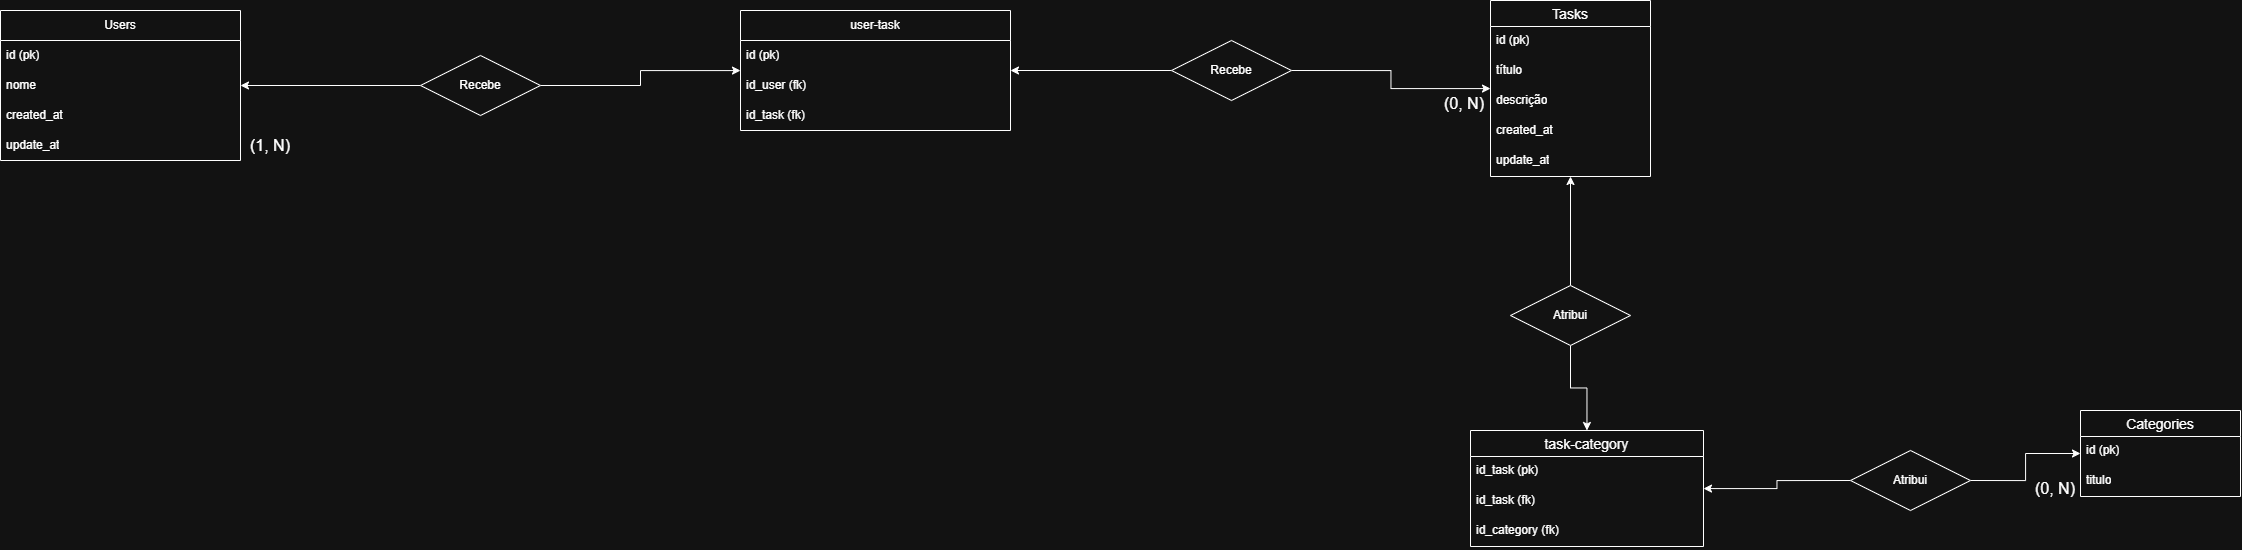

The diagram above was exported from draw.io. Its source (the exported page's mxGraphModel, read from the mxfile embedded in the PNG):
<mxGraphModel dx="1492" dy="805" grid="1" gridSize="10" guides="1" tooltips="1" connect="1" arrows="1" fold="1" page="1" pageScale="1" pageWidth="827" pageHeight="1169" math="0" shadow="0">
  <root>
    <mxCell id="0" />
    <mxCell id="1" parent="0" />
    <mxCell id="sFbNtFYZtZrskV4i7R6n-3" value="Users" style="swimlane;fontStyle=0;childLayout=stackLayout;horizontal=1;startSize=30;horizontalStack=0;resizeParent=1;resizeParentMax=0;resizeLast=0;collapsible=1;marginBottom=0;whiteSpace=wrap;html=1;" parent="1" vertex="1">
      <mxGeometry x="70" y="280" width="240" height="150" as="geometry" />
    </mxCell>
    <mxCell id="sFbNtFYZtZrskV4i7R6n-4" value="id (pk)" style="text;strokeColor=none;fillColor=none;align=left;verticalAlign=middle;spacingLeft=4;spacingRight=4;overflow=hidden;points=[[0,0.5],[1,0.5]];portConstraint=eastwest;rotatable=0;whiteSpace=wrap;html=1;" parent="sFbNtFYZtZrskV4i7R6n-3" vertex="1">
      <mxGeometry y="30" width="240" height="30" as="geometry" />
    </mxCell>
    <mxCell id="sFbNtFYZtZrskV4i7R6n-6" value="nome" style="text;strokeColor=none;fillColor=none;align=left;verticalAlign=middle;spacingLeft=4;spacingRight=4;overflow=hidden;points=[[0,0.5],[1,0.5]];portConstraint=eastwest;rotatable=0;whiteSpace=wrap;html=1;" parent="sFbNtFYZtZrskV4i7R6n-3" vertex="1">
      <mxGeometry y="60" width="240" height="30" as="geometry" />
    </mxCell>
    <mxCell id="sFbNtFYZtZrskV4i7R6n-17" value="created_at" style="text;strokeColor=none;fillColor=none;align=left;verticalAlign=middle;spacingLeft=4;spacingRight=4;overflow=hidden;points=[[0,0.5],[1,0.5]];portConstraint=eastwest;rotatable=0;whiteSpace=wrap;html=1;" parent="sFbNtFYZtZrskV4i7R6n-3" vertex="1">
      <mxGeometry y="90" width="240" height="30" as="geometry" />
    </mxCell>
    <mxCell id="sFbNtFYZtZrskV4i7R6n-23" value="update_at" style="text;strokeColor=none;fillColor=none;align=left;verticalAlign=middle;spacingLeft=4;spacingRight=4;overflow=hidden;points=[[0,0.5],[1,0.5]];portConstraint=eastwest;rotatable=0;whiteSpace=wrap;html=1;" parent="sFbNtFYZtZrskV4i7R6n-3" vertex="1">
      <mxGeometry y="120" width="240" height="30" as="geometry" />
    </mxCell>
    <mxCell id="sFbNtFYZtZrskV4i7R6n-7" value="user-task" style="swimlane;fontStyle=0;childLayout=stackLayout;horizontal=1;startSize=30;horizontalStack=0;resizeParent=1;resizeParentMax=0;resizeLast=0;collapsible=1;marginBottom=0;whiteSpace=wrap;html=1;direction=east;" parent="1" vertex="1">
      <mxGeometry x="810" y="280" width="270" height="120" as="geometry">
        <mxRectangle x="880" y="280" width="70" height="30" as="alternateBounds" />
      </mxGeometry>
    </mxCell>
    <mxCell id="sFbNtFYZtZrskV4i7R6n-8" value="id (pk)" style="text;strokeColor=none;fillColor=none;align=left;verticalAlign=middle;spacingLeft=4;spacingRight=4;overflow=hidden;points=[[0,0.5],[1,0.5]];portConstraint=eastwest;rotatable=0;whiteSpace=wrap;html=1;" parent="sFbNtFYZtZrskV4i7R6n-7" vertex="1">
      <mxGeometry y="30" width="270" height="30" as="geometry" />
    </mxCell>
    <mxCell id="sFbNtFYZtZrskV4i7R6n-15" value="id_user (fk)" style="text;strokeColor=none;fillColor=none;align=left;verticalAlign=middle;spacingLeft=4;spacingRight=4;overflow=hidden;points=[[0,0.5],[1,0.5]];portConstraint=eastwest;rotatable=0;whiteSpace=wrap;html=1;" parent="sFbNtFYZtZrskV4i7R6n-7" vertex="1">
      <mxGeometry y="60" width="270" height="30" as="geometry" />
    </mxCell>
    <mxCell id="sFbNtFYZtZrskV4i7R6n-16" value="id_task (fk)" style="text;strokeColor=none;fillColor=none;align=left;verticalAlign=middle;spacingLeft=4;spacingRight=4;overflow=hidden;points=[[0,0.5],[1,0.5]];portConstraint=eastwest;rotatable=0;whiteSpace=wrap;html=1;" parent="sFbNtFYZtZrskV4i7R6n-7" vertex="1">
      <mxGeometry y="90" width="270" height="30" as="geometry" />
    </mxCell>
    <mxCell id="sFbNtFYZtZrskV4i7R6n-19" value="task-category" style="swimlane;fontStyle=0;childLayout=stackLayout;horizontal=1;startSize=26;horizontalStack=0;resizeParent=1;resizeParentMax=0;resizeLast=0;collapsible=1;marginBottom=0;align=center;fontSize=14;" parent="1" vertex="1">
      <mxGeometry x="1540" y="700" width="233" height="116" as="geometry" />
    </mxCell>
    <mxCell id="sFbNtFYZtZrskV4i7R6n-20" value="id_task (pk)" style="text;strokeColor=none;fillColor=none;spacingLeft=4;spacingRight=4;overflow=hidden;rotatable=0;points=[[0,0.5],[1,0.5]];portConstraint=eastwest;fontSize=12;whiteSpace=wrap;html=1;" parent="sFbNtFYZtZrskV4i7R6n-19" vertex="1">
      <mxGeometry y="26" width="233" height="30" as="geometry" />
    </mxCell>
    <mxCell id="sFbNtFYZtZrskV4i7R6n-21" value="id_task (fk)" style="text;strokeColor=none;fillColor=none;spacingLeft=4;spacingRight=4;overflow=hidden;rotatable=0;points=[[0,0.5],[1,0.5]];portConstraint=eastwest;fontSize=12;whiteSpace=wrap;html=1;" parent="sFbNtFYZtZrskV4i7R6n-19" vertex="1">
      <mxGeometry y="56" width="233" height="30" as="geometry" />
    </mxCell>
    <mxCell id="sFbNtFYZtZrskV4i7R6n-22" value="id_category (fk)" style="text;strokeColor=none;fillColor=none;spacingLeft=4;spacingRight=4;overflow=hidden;rotatable=0;points=[[0,0.5],[1,0.5]];portConstraint=eastwest;fontSize=12;whiteSpace=wrap;html=1;" parent="sFbNtFYZtZrskV4i7R6n-19" vertex="1">
      <mxGeometry y="86" width="233" height="30" as="geometry" />
    </mxCell>
    <mxCell id="sFbNtFYZtZrskV4i7R6n-24" value="(1, N)" style="rounded=0;whiteSpace=wrap;html=1;fillColor=none;strokeColor=none;fontSize=16;" parent="1" vertex="1">
      <mxGeometry x="310" y="400" width="60" height="30" as="geometry" />
    </mxCell>
    <mxCell id="sFbNtFYZtZrskV4i7R6n-25" value="(0, N)" style="rounded=0;whiteSpace=wrap;html=1;fillColor=none;strokeColor=none;fontSize=16;" parent="1" vertex="1">
      <mxGeometry x="1509" y="360" width="50" height="26" as="geometry" />
    </mxCell>
    <mxCell id="sFbNtFYZtZrskV4i7R6n-26" value="Categories" style="swimlane;fontStyle=0;childLayout=stackLayout;horizontal=1;startSize=26;horizontalStack=0;resizeParent=1;resizeParentMax=0;resizeLast=0;collapsible=1;marginBottom=0;align=center;fontSize=14;" parent="1" vertex="1">
      <mxGeometry x="2150" y="680" width="160" height="86" as="geometry" />
    </mxCell>
    <mxCell id="sFbNtFYZtZrskV4i7R6n-27" value="id (pk)" style="text;strokeColor=none;fillColor=none;spacingLeft=4;spacingRight=4;overflow=hidden;rotatable=0;points=[[0,0.5],[1,0.5]];portConstraint=eastwest;fontSize=12;whiteSpace=wrap;html=1;" parent="sFbNtFYZtZrskV4i7R6n-26" vertex="1">
      <mxGeometry y="26" width="160" height="30" as="geometry" />
    </mxCell>
    <mxCell id="sFbNtFYZtZrskV4i7R6n-28" value="titulo" style="text;strokeColor=none;fillColor=none;spacingLeft=4;spacingRight=4;overflow=hidden;rotatable=0;points=[[0,0.5],[1,0.5]];portConstraint=eastwest;fontSize=12;whiteSpace=wrap;html=1;" parent="sFbNtFYZtZrskV4i7R6n-26" vertex="1">
      <mxGeometry y="56" width="160" height="30" as="geometry" />
    </mxCell>
    <mxCell id="sFbNtFYZtZrskV4i7R6n-30" value="Tasks" style="swimlane;fontStyle=0;childLayout=stackLayout;horizontal=1;startSize=26;horizontalStack=0;resizeParent=1;resizeParentMax=0;resizeLast=0;collapsible=1;marginBottom=0;align=center;fontSize=14;" parent="1" vertex="1">
      <mxGeometry x="1560" y="270" width="160" height="176" as="geometry" />
    </mxCell>
    <mxCell id="sFbNtFYZtZrskV4i7R6n-31" value="id (pk)" style="text;strokeColor=none;fillColor=none;spacingLeft=4;spacingRight=4;overflow=hidden;rotatable=0;points=[[0,0.5],[1,0.5]];portConstraint=eastwest;fontSize=12;whiteSpace=wrap;html=1;" parent="sFbNtFYZtZrskV4i7R6n-30" vertex="1">
      <mxGeometry y="26" width="160" height="30" as="geometry" />
    </mxCell>
    <mxCell id="sFbNtFYZtZrskV4i7R6n-32" value="título" style="text;strokeColor=none;fillColor=none;spacingLeft=4;spacingRight=4;overflow=hidden;rotatable=0;points=[[0,0.5],[1,0.5]];portConstraint=eastwest;fontSize=12;whiteSpace=wrap;html=1;" parent="sFbNtFYZtZrskV4i7R6n-30" vertex="1">
      <mxGeometry y="56" width="160" height="30" as="geometry" />
    </mxCell>
    <mxCell id="sFbNtFYZtZrskV4i7R6n-33" value="descrição" style="text;strokeColor=none;fillColor=none;spacingLeft=4;spacingRight=4;overflow=hidden;rotatable=0;points=[[0,0.5],[1,0.5]];portConstraint=eastwest;fontSize=12;whiteSpace=wrap;html=1;" parent="sFbNtFYZtZrskV4i7R6n-30" vertex="1">
      <mxGeometry y="86" width="160" height="30" as="geometry" />
    </mxCell>
    <mxCell id="sFbNtFYZtZrskV4i7R6n-51" value="created_at" style="text;strokeColor=none;fillColor=none;spacingLeft=4;spacingRight=4;overflow=hidden;rotatable=0;points=[[0,0.5],[1,0.5]];portConstraint=eastwest;fontSize=12;whiteSpace=wrap;html=1;" parent="sFbNtFYZtZrskV4i7R6n-30" vertex="1">
      <mxGeometry y="116" width="160" height="30" as="geometry" />
    </mxCell>
    <mxCell id="sFbNtFYZtZrskV4i7R6n-52" value="update_at" style="text;strokeColor=none;fillColor=none;spacingLeft=4;spacingRight=4;overflow=hidden;rotatable=0;points=[[0,0.5],[1,0.5]];portConstraint=eastwest;fontSize=12;whiteSpace=wrap;html=1;" parent="sFbNtFYZtZrskV4i7R6n-30" vertex="1">
      <mxGeometry y="146" width="160" height="30" as="geometry" />
    </mxCell>
    <mxCell id="sFbNtFYZtZrskV4i7R6n-37" style="edgeStyle=orthogonalEdgeStyle;rounded=0;orthogonalLoop=1;jettySize=auto;html=1;exitX=0.5;exitY=0;exitDx=0;exitDy=0;" parent="1" source="sFbNtFYZtZrskV4i7R6n-35" target="sFbNtFYZtZrskV4i7R6n-30" edge="1">
      <mxGeometry relative="1" as="geometry" />
    </mxCell>
    <mxCell id="sFbNtFYZtZrskV4i7R6n-38" style="edgeStyle=orthogonalEdgeStyle;rounded=0;orthogonalLoop=1;jettySize=auto;html=1;exitX=0.5;exitY=1;exitDx=0;exitDy=0;" parent="1" source="sFbNtFYZtZrskV4i7R6n-35" target="sFbNtFYZtZrskV4i7R6n-19" edge="1">
      <mxGeometry relative="1" as="geometry" />
    </mxCell>
    <mxCell id="sFbNtFYZtZrskV4i7R6n-35" value="Atribui" style="shape=rhombus;perimeter=rhombusPerimeter;whiteSpace=wrap;html=1;align=center;" parent="1" vertex="1">
      <mxGeometry x="1580" y="555" width="120" height="60" as="geometry" />
    </mxCell>
    <mxCell id="sFbNtFYZtZrskV4i7R6n-40" style="edgeStyle=orthogonalEdgeStyle;rounded=0;orthogonalLoop=1;jettySize=auto;html=1;exitX=0;exitY=0.5;exitDx=0;exitDy=0;" parent="1" source="sFbNtFYZtZrskV4i7R6n-39" target="sFbNtFYZtZrskV4i7R6n-19" edge="1">
      <mxGeometry relative="1" as="geometry" />
    </mxCell>
    <mxCell id="sFbNtFYZtZrskV4i7R6n-41" style="edgeStyle=orthogonalEdgeStyle;rounded=0;orthogonalLoop=1;jettySize=auto;html=1;exitX=1;exitY=0.5;exitDx=0;exitDy=0;" parent="1" source="sFbNtFYZtZrskV4i7R6n-39" target="sFbNtFYZtZrskV4i7R6n-26" edge="1">
      <mxGeometry relative="1" as="geometry" />
    </mxCell>
    <mxCell id="sFbNtFYZtZrskV4i7R6n-39" value="Atribui" style="shape=rhombus;perimeter=rhombusPerimeter;whiteSpace=wrap;html=1;align=center;" parent="1" vertex="1">
      <mxGeometry x="1920" y="720" width="120" height="60" as="geometry" />
    </mxCell>
    <mxCell id="sFbNtFYZtZrskV4i7R6n-43" style="edgeStyle=orthogonalEdgeStyle;rounded=0;orthogonalLoop=1;jettySize=auto;html=1;exitX=0;exitY=0.5;exitDx=0;exitDy=0;" parent="1" source="sFbNtFYZtZrskV4i7R6n-42" target="sFbNtFYZtZrskV4i7R6n-7" edge="1">
      <mxGeometry relative="1" as="geometry" />
    </mxCell>
    <mxCell id="sFbNtFYZtZrskV4i7R6n-44" style="edgeStyle=orthogonalEdgeStyle;rounded=0;orthogonalLoop=1;jettySize=auto;html=1;exitX=1;exitY=0.5;exitDx=0;exitDy=0;" parent="1" source="sFbNtFYZtZrskV4i7R6n-42" target="sFbNtFYZtZrskV4i7R6n-30" edge="1">
      <mxGeometry relative="1" as="geometry" />
    </mxCell>
    <mxCell id="sFbNtFYZtZrskV4i7R6n-42" value="Recebe" style="shape=rhombus;perimeter=rhombusPerimeter;whiteSpace=wrap;html=1;align=center;" parent="1" vertex="1">
      <mxGeometry x="1241" y="310" width="120" height="60" as="geometry" />
    </mxCell>
    <mxCell id="sFbNtFYZtZrskV4i7R6n-46" style="edgeStyle=orthogonalEdgeStyle;rounded=0;orthogonalLoop=1;jettySize=auto;html=1;exitX=0;exitY=0.5;exitDx=0;exitDy=0;" parent="1" source="sFbNtFYZtZrskV4i7R6n-45" target="sFbNtFYZtZrskV4i7R6n-3" edge="1">
      <mxGeometry relative="1" as="geometry" />
    </mxCell>
    <mxCell id="sFbNtFYZtZrskV4i7R6n-47" style="edgeStyle=orthogonalEdgeStyle;rounded=0;orthogonalLoop=1;jettySize=auto;html=1;exitX=1;exitY=0.5;exitDx=0;exitDy=0;" parent="1" source="sFbNtFYZtZrskV4i7R6n-45" target="sFbNtFYZtZrskV4i7R6n-7" edge="1">
      <mxGeometry relative="1" as="geometry" />
    </mxCell>
    <mxCell id="sFbNtFYZtZrskV4i7R6n-45" value="Recebe" style="shape=rhombus;perimeter=rhombusPerimeter;whiteSpace=wrap;html=1;align=center;" parent="1" vertex="1">
      <mxGeometry x="490" y="325" width="120" height="60" as="geometry" />
    </mxCell>
    <mxCell id="sFbNtFYZtZrskV4i7R6n-49" value="(0, N)" style="rounded=0;whiteSpace=wrap;html=1;fillColor=none;strokeColor=none;fontSize=16;" parent="1" vertex="1">
      <mxGeometry x="2100" y="748" width="50" height="20" as="geometry" />
    </mxCell>
  </root>
</mxGraphModel>